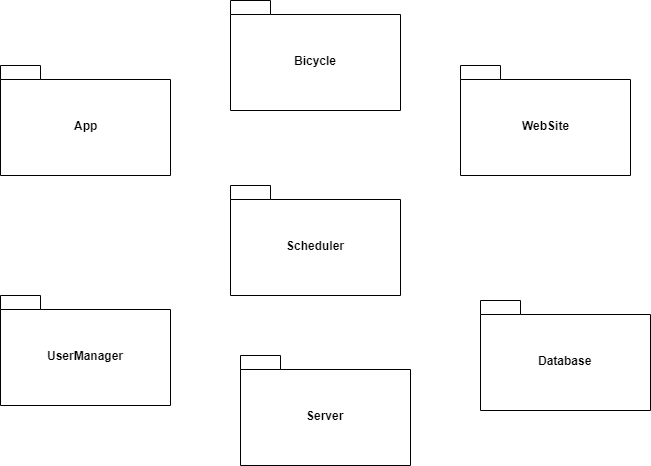

The diagram above was exported from draw.io. Its source (the exported page's mxGraphModel, read from the mxfile embedded in the PNG):
<mxGraphModel dx="1010" dy="488" grid="1" gridSize="10" guides="1" tooltips="1" connect="1" arrows="1" fold="1" page="1" pageScale="1" pageWidth="850" pageHeight="1100" math="0" shadow="0">
  <root>
    <mxCell id="0" />
    <mxCell id="1" parent="0" />
    <mxCell id="o4RfzGxLN_ZuzaCI-hLn-3" value="App&lt;br&gt;" style="shape=folder;fontStyle=1;spacingTop=10;tabWidth=40;tabHeight=14;tabPosition=left;html=1;" vertex="1" parent="1">
      <mxGeometry x="100" y="120" width="170" height="110" as="geometry" />
    </mxCell>
    <mxCell id="o4RfzGxLN_ZuzaCI-hLn-4" value="WebSite&lt;br&gt;" style="shape=folder;fontStyle=1;spacingTop=10;tabWidth=40;tabHeight=14;tabPosition=left;html=1;" vertex="1" parent="1">
      <mxGeometry x="560" y="120" width="170" height="110" as="geometry" />
    </mxCell>
    <mxCell id="o4RfzGxLN_ZuzaCI-hLn-7" value="UserManager" style="shape=folder;fontStyle=1;spacingTop=10;tabWidth=40;tabHeight=14;tabPosition=left;html=1;" vertex="1" parent="1">
      <mxGeometry x="100" y="350" width="170" height="110" as="geometry" />
    </mxCell>
    <mxCell id="o4RfzGxLN_ZuzaCI-hLn-8" value="Bicycle&lt;br&gt;" style="shape=folder;fontStyle=1;spacingTop=10;tabWidth=40;tabHeight=14;tabPosition=left;html=1;" vertex="1" parent="1">
      <mxGeometry x="330" y="55" width="170" height="110" as="geometry" />
    </mxCell>
    <mxCell id="o4RfzGxLN_ZuzaCI-hLn-9" value="Scheduler" style="shape=folder;fontStyle=1;spacingTop=10;tabWidth=40;tabHeight=14;tabPosition=left;html=1;" vertex="1" parent="1">
      <mxGeometry x="330" y="240" width="170" height="110" as="geometry" />
    </mxCell>
    <mxCell id="o4RfzGxLN_ZuzaCI-hLn-10" value="Database&lt;br&gt;" style="shape=folder;fontStyle=1;spacingTop=10;tabWidth=40;tabHeight=14;tabPosition=left;html=1;" vertex="1" parent="1">
      <mxGeometry x="580" y="355" width="170" height="110" as="geometry" />
    </mxCell>
    <mxCell id="o4RfzGxLN_ZuzaCI-hLn-13" value="Server" style="shape=folder;fontStyle=1;spacingTop=10;tabWidth=40;tabHeight=14;tabPosition=left;html=1;" vertex="1" parent="1">
      <mxGeometry x="340" y="410" width="170" height="110" as="geometry" />
    </mxCell>
  </root>
</mxGraphModel>